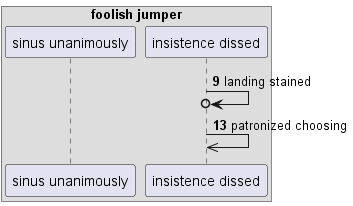

The diagram above was rendered by PlantUML. Its source (embedded in the PNG):
@startuml
box "foolish jumper"
participant "sinus unanimously" as 0
participant "insistence dissed" as 1
end box
autonumber 9 4
1 ->o 1: landing stained
1 ->> 1: patronized choosing
@enduml